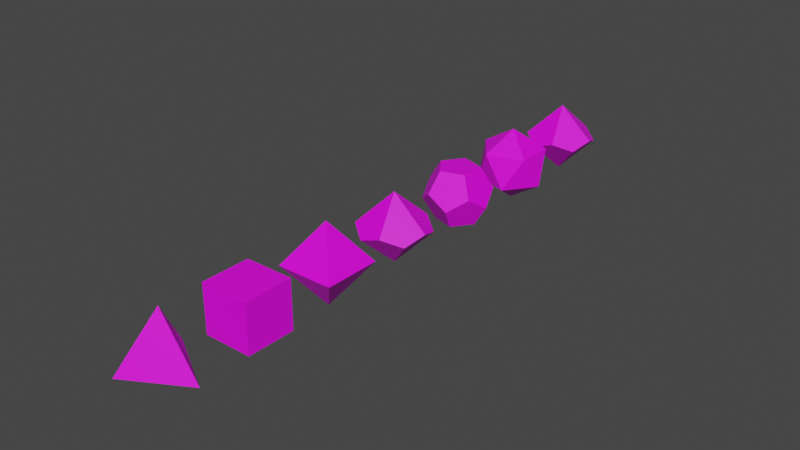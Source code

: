 # Source: Dices.blend  (saved by Blender 3.6.13; exported with 4.5.12 LTS)
import bpy
from mathutils import Matrix  # noqa: F401  (used for matrix-valued properties, if any)

bpy.ops.wm.read_factory_settings(use_empty=True)
scene = bpy.context.scene
scene.name = 'Scene'

# ---- collections
col_collection = bpy.data.collections.new('Collection'); scene.collection.children.link(col_collection)

# ---- images (referenced by path relative to the original .blend; pixels are not part of the script)
import os
ASSET_DIR = os.environ.get("B2B_ASSET_DIR", "")  # directory of the original .blend (textures are referenced by path, not embedded)
HERE = os.path.dirname(os.path.abspath(__file__))  # packed textures are extracted next to this script under _unpacked/

def load_image(name, relpath, width, height, colorspace="sRGB"):
    """Load a texture the original file referenced (path relative to the .blend, or extracted next to this script)."""
    p = next((c for c in (os.path.join(HERE, relpath), os.path.join(ASSET_DIR, relpath)) if relpath and os.path.exists(c)), "")
    if p:
        img = bpy.data.images.load(p, check_existing=True)
        img.name = name
    else:  # same state as the original file: an image datablock whose file is absent (Cycles renders it pink)
        img = bpy.data.images.new(name, width, height)
        img.source = "FILE"
        img.filepath = "//" + (relpath or name)
    img.colorspace_settings.name = colorspace
    return img
img_d2 = load_image('d2', 'd2.png', 1024, 1024, 'sRGB')
img_d6 = load_image('d6', 'd6.png', 1024, 1024, 'sRGB')
img_d8 = load_image('d8', 'd8.png', 1024, 1024, 'sRGB')
img_d10 = load_image('d10', 'd10.png', 1024, 1024, 'sRGB')
img_d12 = load_image('d12', 'd12.png', 1024, 1024, 'sRGB')
img_d20 = load_image('d20', 'd20.png', 1024, 1024, 'sRGB')
img_d100 = load_image('d100', 'd100.png', 1024, 1024, 'sRGB')

# ---- materials (node trees are filled in below, after node groups)
mat_d2 = bpy.data.materials.new('D2')
mat_d2.use_transparent_shadow = False
mat_d6 = bpy.data.materials.new('d6')
mat_d6.use_transparent_shadow = False
mat_d8 = bpy.data.materials.new('d8')
mat_d8.use_transparent_shadow = False
mat_d10 = bpy.data.materials.new('d10')
mat_d10.use_transparent_shadow = False
mat_d12 = bpy.data.materials.new('d12')
mat_d12.use_transparent_shadow = False
mat_d20 = bpy.data.materials.new('d20')
mat_d20.use_transparent_shadow = False
mat_d100 = bpy.data.materials.new('d100')
mat_d100.use_transparent_shadow = False

# ---- material node trees
mat_d2.use_nodes = True; mat_d2.node_tree.nodes.clear()
_N = mat_d2.node_tree.nodes; _L = mat_d2.node_tree.links
n0 = _N.new('ShaderNodeBsdfPrincipled'); n0.name = 'Principled BSDF'; n0.location = (10, 300)
n0.distribution = 'GGX'
n0.subsurface_method = 'RANDOM_WALK_SKIN'
n0.inputs[3].default_value = 1.45
n0.inputs[27].default_value = (0.0, 0.0, 0.0, 1.0)
n0.inputs[28].default_value = 1.0
n1 = _N.new('ShaderNodeOutputMaterial'); n1.name = 'Material Output'; n1.location = (300, 300)
n2 = _N.new('ShaderNodeTexImage'); n2.name = 'Image Texture'; n2.location = (-280, 280)
n2.image = img_d2
_L.new(n0.outputs[0], n1.inputs[0])
_L.new(n2.outputs[0], n0.inputs[0])
n1.is_active_output = True
mat_d6.use_nodes = True; mat_d6.node_tree.nodes.clear()
_N = mat_d6.node_tree.nodes; _L = mat_d6.node_tree.links
n0 = _N.new('ShaderNodeBsdfPrincipled'); n0.name = 'Principled BSDF'; n0.location = (10, 300)
n0.distribution = 'GGX'
n0.subsurface_method = 'RANDOM_WALK_SKIN'
n0.inputs[3].default_value = 1.45
n0.inputs[27].default_value = (0.0, 0.0, 0.0, 1.0)
n0.inputs[28].default_value = 1.0
n1 = _N.new('ShaderNodeOutputMaterial'); n1.name = 'Material Output'; n1.location = (300, 300)
n2 = _N.new('ShaderNodeTexImage'); n2.name = 'Image Texture'; n2.location = (-280, 280)
n2.image = img_d6
_L.new(n0.outputs[0], n1.inputs[0])
_L.new(n2.outputs[0], n0.inputs[0])
n1.is_active_output = True
mat_d8.use_nodes = True; mat_d8.node_tree.nodes.clear()
_N = mat_d8.node_tree.nodes; _L = mat_d8.node_tree.links
n0 = _N.new('ShaderNodeBsdfPrincipled'); n0.name = 'Principled BSDF'; n0.location = (10, 300)
n0.distribution = 'GGX'
n0.subsurface_method = 'RANDOM_WALK_SKIN'
n0.inputs[3].default_value = 1.45
n0.inputs[27].default_value = (0.0, 0.0, 0.0, 1.0)
n0.inputs[28].default_value = 1.0
n1 = _N.new('ShaderNodeOutputMaterial'); n1.name = 'Material Output'; n1.location = (300, 300)
n2 = _N.new('ShaderNodeTexImage'); n2.name = 'Image Texture'; n2.location = (-280, 280)
n2.image = img_d8
_L.new(n0.outputs[0], n1.inputs[0])
_L.new(n2.outputs[0], n0.inputs[0])
n1.is_active_output = True
mat_d10.use_nodes = True; mat_d10.node_tree.nodes.clear()
_N = mat_d10.node_tree.nodes; _L = mat_d10.node_tree.links
n0 = _N.new('ShaderNodeBsdfPrincipled'); n0.name = 'Principled BSDF'; n0.location = (10, 300)
n0.distribution = 'GGX'
n0.subsurface_method = 'RANDOM_WALK_SKIN'
n0.inputs[3].default_value = 1.45
n0.inputs[27].default_value = (0.0, 0.0, 0.0, 1.0)
n0.inputs[28].default_value = 1.0
n1 = _N.new('ShaderNodeOutputMaterial'); n1.name = 'Material Output'; n1.location = (300, 300)
n2 = _N.new('ShaderNodeTexImage'); n2.name = 'Image Texture'; n2.location = (-280, 280)
n2.image = img_d10
_L.new(n0.outputs[0], n1.inputs[0])
_L.new(n2.outputs[0], n0.inputs[0])
n1.is_active_output = True
mat_d12.use_nodes = True; mat_d12.node_tree.nodes.clear()
_N = mat_d12.node_tree.nodes; _L = mat_d12.node_tree.links
n0 = _N.new('ShaderNodeBsdfPrincipled'); n0.name = 'Principled BSDF'; n0.location = (10, 300)
n0.distribution = 'GGX'
n0.subsurface_method = 'RANDOM_WALK_SKIN'
n0.inputs[3].default_value = 1.45
n0.inputs[27].default_value = (0.0, 0.0, 0.0, 1.0)
n0.inputs[28].default_value = 1.0
n1 = _N.new('ShaderNodeOutputMaterial'); n1.name = 'Material Output'; n1.location = (300, 300)
n2 = _N.new('ShaderNodeTexImage'); n2.name = 'Image Texture'; n2.location = (-280, 280)
n2.image = img_d12
_L.new(n0.outputs[0], n1.inputs[0])
_L.new(n2.outputs[0], n0.inputs[0])
n1.is_active_output = True
mat_d20.use_nodes = True; mat_d20.node_tree.nodes.clear()
_N = mat_d20.node_tree.nodes; _L = mat_d20.node_tree.links
n0 = _N.new('ShaderNodeBsdfPrincipled'); n0.name = 'Principled BSDF'; n0.location = (10, 300)
n0.distribution = 'GGX'
n0.subsurface_method = 'RANDOM_WALK_SKIN'
n0.inputs[3].default_value = 1.45
n0.inputs[27].default_value = (0.0, 0.0, 0.0, 1.0)
n0.inputs[28].default_value = 1.0
n1 = _N.new('ShaderNodeOutputMaterial'); n1.name = 'Material Output'; n1.location = (300, 300)
n2 = _N.new('ShaderNodeTexImage'); n2.name = 'Image Texture'; n2.location = (-280, 280)
n2.image = img_d20
_L.new(n0.outputs[0], n1.inputs[0])
_L.new(n2.outputs[0], n0.inputs[0])
n1.is_active_output = True
mat_d100.use_nodes = True; mat_d100.node_tree.nodes.clear()
_N = mat_d100.node_tree.nodes; _L = mat_d100.node_tree.links
n0 = _N.new('ShaderNodeBsdfPrincipled'); n0.name = 'Principled BSDF'; n0.location = (10, 300)
n0.distribution = 'GGX'
n0.subsurface_method = 'RANDOM_WALK_SKIN'
n0.inputs[3].default_value = 1.45
n0.inputs[27].default_value = (0.0, 0.0, 0.0, 1.0)
n0.inputs[28].default_value = 1.0
n1 = _N.new('ShaderNodeOutputMaterial'); n1.name = 'Material Output'; n1.location = (300, 300)
n2 = _N.new('ShaderNodeTexImage'); n2.name = 'Image Texture'; n2.location = (-280, 280)
n2.image = img_d100
_L.new(n0.outputs[0], n1.inputs[0])
_L.new(n2.outputs[0], n0.inputs[0])
n1.is_active_output = True

# ---- world
world_world = bpy.data.worlds.new('World'); scene.world = world_world
world_world.use_nodes = True; world_world.node_tree.nodes.clear()
_N = world_world.node_tree.nodes; _L = world_world.node_tree.links
n0 = _N.new('ShaderNodeOutputWorld'); n0.name = 'World Output'; n0.location = (300, 300)
n1 = _N.new('ShaderNodeBackground'); n1.name = 'Background'; n1.location = (10, 300)
n1.inputs[0].default_value = (0.05088, 0.05088, 0.05088, 1.0)
_L.new(n1.outputs[0], n0.inputs[0])
n0.is_active_output = True
world_world.color = (0.05088, 0.05088, 0.05088)
world_world.use_sun_shadow = False
world_world.sun_shadow_jitter_overblur = 0.0

# ---- meshes
me_d4 = bpy.data.meshes.new('D4')
me_d4.from_pydata([(-0.6364, 1.102, -0.45), (1.273, 0.0, -0.45), (-0.6364, -1.102, -0.45), (0.0, 0.0, 1.35)], [], [(2, 1, 3), (1, 0, 3), (2, 3, 0), (1, 2, 0)])
_uv = me_d4.uv_layers.new(name='UVMap')
_uv.uv.foreach_set('vector', [0.866, 0.5, 0.5, 0.134, 1.0, 6.711e-09, 0.5, 0.134, 0.366, 0.634, -1.211e-08, 0.2679, 0.866, 0.5, 0.7321, 1.0, 0.366, 0.634, 0.5, 0.134, 0.866, 0.5, 0.366, 0.634])
me_d4.materials.append(mat_d2)
me_d4.update()
me_d6 = bpy.data.meshes.new('D6')
me_d6.from_pydata([(-0.8, -0.8, 0.8), (0.8, -0.8, 0.8), (0.8, 0.8, 0.8), (-0.8, 0.8, 0.8), (-0.8, -0.8, -0.8), (-0.8, 0.8, -0.8), (0.8, 0.8, -0.8), (0.8, -0.8, -0.8)], [], [(7, 1, 0, 4), (2, 3, 0, 1), (5, 4, 0, 3), (5, 3, 2, 6), (6, 2, 1, 7), (6, 7, 4, 5)])
_uv = me_d6.uv_layers.new(name='UVMap')
_uv.uv.foreach_set('vector', [0.4996, 0.4976, 0.7495, 0.4976, 0.7495, 0.7475, 0.4996, 0.7475, 0.2496, 0.2477, 0.2496, -0.002236, 0.4996, -0.002236, 0.4996, 0.2477, 0.2496, 0.7475, 0.4996, 0.7475, 0.4996, 0.9974, 0.2496, 0.9974, 0.2496, 0.7475, -0.0002619, 0.7475, -0.0002618, 0.4976, 0.2496, 0.4976, 0.2496, 0.4976, 0.2496, 0.2477, 0.4996, 0.2477, 0.4996, 0.4976, 0.2496, 0.4976, 0.4996, 0.4976, 0.4996, 0.7475, 0.2496, 0.7475])
me_d6.materials.append(mat_d6)
me_d6.update()
me_d8 = bpy.data.meshes.new('D8')
me_d8.from_pydata([(-0.95, -0.95, 0.0), (0.0, 0.0, 1.343), (-0.95, 0.95, 0.0), (0.95, 0.95, 0.0), (0.0, 0.0, -1.343), (0.95, -0.95, 0.0)], [], [(5, 3, 1), (1, 0, 5), (1, 2, 0), (2, 1, 3), (2, 4, 0), (4, 5, 0), (3, 4, 2), (4, 3, 5)])
_uv = me_d8.uv_layers.new(name='UVMap')
_uv.uv.foreach_set('vector', [0.5, 6.274e-08, 0.5, 0.5, 0.25, 0.25, 0.25, 0.25, 3.137e-08, 0.0, 0.5, 6.274e-08, 0.25, 0.25, -1.569e-08, 0.5, 3.137e-08, 0.0, -1.569e-08, 0.5, 0.25, 0.25, 0.5, 0.5, 0.5, 0.5, 0.75, 0.25, 1.0, 0.5, 0.75, 0.25, 1.0, -1.234e-08, 1.0, 0.5, 0.5, 9.515e-09, 0.75, 0.25, 0.5, 0.5, 0.75, 0.25, 0.5, 9.515e-09, 1.0, -1.234e-08])
me_d8.materials.append(mat_d8)
me_d8.update()
me_d10 = bpy.data.meshes.new('D10')
me_d10.from_pydata([(-0.9439, 0.6858, 0.1232), (0.0, 0.0, 1.167), (-0.9439, -0.6858, 0.1232), (-1.167, 0.0, -0.1232), (-0.3605, 1.11, -0.1232), (0.0, 0.0, -1.167), (0.9439, 0.6858, -0.1232), (0.3605, 1.11, 0.1232), (0.3605, -1.11, 0.1232), (1.167, 0.0, 0.1232), (0.9439, -0.6858, -0.1232), (-0.3605, -1.11, -0.1232)], [], [(10, 9, 1, 8), (11, 8, 1, 2), (2, 1, 0, 3), (7, 4, 0, 1), (6, 7, 1, 9), (9, 10, 5, 6), (5, 10, 8, 11), (2, 3, 5, 11), (5, 3, 0, 4), (6, 5, 4, 7)])
_uv = me_d10.uv_layers.new(name='UVMap')
_uv.uv.foreach_set('vector', [0.1217, 0.5573, 0.06053, 0.4326, 0.317, 0.3076, 0.2574, 0.5866, 0.3933, 0.6153, 0.2574, 0.5866, 0.317, 0.3076, 0.5, 0.5264, 0.5, 0.08884, 0.317, 0.3076, 0.2574, 0.02866, 0.3933, -2.44e-08, 0.06053, 0.1827, 0.1217, 0.05798, 0.2574, 0.02866, 0.317, 0.3076, 1.428e-08, 0.3076, 0.06053, 0.1827, 0.317, 0.3076, 0.06053, 0.4326, 1.0, 0.3076, 0.9395, 0.4326, 0.683, 0.3076, 0.9395, 0.1827, 0.683, 0.3076, 0.9395, 0.4326, 0.8783, 0.5573, 0.7426, 0.5866, 0.6067, 0.6153, 0.5, 0.5264, 0.683, 0.3076, 0.7426, 0.5866, 0.683, 0.3076, 0.5, 0.08884, 0.6067, -2.773e-08, 0.7426, 0.02866, 0.9395, 0.1827, 0.683, 0.3076, 0.7426, 0.02866, 0.8783, 0.05798])
me_d10.materials.append(mat_d10)
me_d10.update()
me_d12 = bpy.data.meshes.new('D12')
me_d12.from_pydata([(0.5562, 0.4041, 0.9), (0.5562, -0.4041, 0.9), (0.9, -0.6539, 0.2125), (1.112, 0.0, -0.2125), (0.9, 0.6539, 0.2125), (0.2125, -0.6539, -0.9), (0.6875, 0.0, -0.9), (0.3438, -1.058, -0.2125), (0.2125, 0.6539, -0.9), (0.3438, 1.058, -0.2125), (-0.2125, -0.6539, 0.9), (-0.3438, -1.058, 0.2125), (-0.2125, 0.6539, 0.9), (-0.3438, 1.058, 0.2125), (-0.6875, 0.0, 0.9), (-0.5562, -0.4041, -0.9), (-0.5562, 0.4041, -0.9), (-0.9, -0.6539, -0.2125), (-0.9, 0.6539, -0.2125), (-1.112, 0.0, 0.2125)], [], [(16, 8, 6, 5, 15), (17, 19, 18, 16, 15), (19, 17, 11, 10, 14), (19, 14, 12, 13, 18), (8, 16, 18, 13, 9), (9, 4, 3, 6, 8), (3, 2, 7, 5, 6), (17, 15, 5, 7, 11), (7, 2, 1, 10, 11), (3, 4, 0, 1, 2), (13, 12, 0, 4, 9), (12, 14, 10, 1, 0)])
_uv = me_d12.uv_layers.new(name='UVMap')
_uv.uv.foreach_set('vector', [9.853e-09, 0.8248, 0.1273, 0.7835, 0.2059, 0.8917, 0.1273, 1.0, 1.57e-08, 0.9586, 0.8238, 0.7421, 0.6965, 0.7835, 0.6178, 0.6752, 0.6965, 0.5669, 0.8238, 0.6083, 1.361e-06, 0.04135, 0.1273, 5.564e-09, 0.2059, 0.1083, 0.1273, 0.2165, 4.474e-08, 0.1752, 1.251e-06, 0.7421, -3.877e-10, 0.6083, 0.1273, 0.5669, 0.2059, 0.6752, 0.1273, 0.7835, 0.6178, 0.4586, 0.6965, 0.5669, 0.6178, 0.6752, 0.4905, 0.6338, 0.4906, 0.5, 0.4906, 0.5, 0.4119, 0.3917, 0.4906, 0.2835, 0.6178, 0.3248, 0.6178, 0.4586, 0.4906, 0.2835, 0.4906, 0.1496, 0.6178, 0.1083, 0.6965, 0.2165, 0.6178, 0.3248, 0.8238, 0.04135, 0.8238, 0.1752, 0.6965, 0.2165, 0.6178, 0.1083, 0.6965, -3.044e-08, 0.3332, 0.1496, 0.3332, 0.2835, 0.2059, 0.3248, 0.1273, 0.2165, 0.2059, 0.1083, 0.4119, 0.3917, 0.3332, 0.5, 0.2059, 0.4586, 0.2059, 0.3248, 0.3332, 0.2835, 0.2059, 0.6752, 0.1273, 0.5669, 0.2059, 0.4586, 0.3332, 0.5, 0.3332, 0.6338, 0.3332, 0.7835, 0.4119, 0.8917, 0.3332, 1.0, 0.2059, 0.9586, 0.2059, 0.8248])
me_d12.materials.append(mat_d12)
me_d12.update()
me_d20 = bpy.data.meshes.new('D20')
me_d20.from_pydata([(0.8864, 0.644, 0.5478), (0.0, 0.0, 1.225), (0.8864, -0.644, 0.5478), (0.0, 0.0, -1.225), (0.3386, -1.042, -0.5478), (-0.8864, -0.644, -0.5478), (-0.3386, 1.042, 0.5478), (-1.096, 0.0, 0.5478), (1.096, 0.0, -0.5478), (0.3386, 1.042, -0.5478), (-0.8864, 0.644, -0.5478), (-0.3386, -1.042, 0.5478)], [], [(4, 5, 3), (5, 10, 3), (8, 3, 9), (9, 3, 10), (8, 4, 3), (8, 9, 0), (2, 8, 0), (4, 8, 2), (4, 2, 11), (5, 4, 11), (7, 10, 5), (10, 6, 9), (6, 0, 9), (7, 5, 11), (7, 6, 10), (7, 11, 1), (6, 7, 1), (1, 0, 6), (1, 2, 0), (2, 1, 11)])
_uv = me_d20.uv_layers.new(name='UVMap')
_uv.uv.foreach_set('vector', [0.4875, 0.5078, 0.3225, 0.6277, 0.3225, 0.4542, 0.3225, 0.6277, 0.1575, 0.5078, 0.3225, 0.4542, 0.4244, 0.3139, 0.3225, 0.4542, 0.2205, 0.3139, 0.2205, 0.3139, 0.3225, 0.4542, 0.1575, 0.5078, 0.4244, 0.3139, 0.4875, 0.5078, 0.3225, 0.4542, 0.1575, 0.4545, 0.1575, 0.6364, 2.132e-09, 0.5455, 2.047e-08, 0.3636, 0.1575, 0.4545, 2.132e-09, 0.5455, 0.1575, 0.2727, 0.1575, 0.4545, 2.047e-08, 0.3636, 0.1575, 0.2727, 2.047e-08, 0.3636, 5.479e-07, 0.1818, 0.1575, 0.09091, 0.1575, 0.2727, 5.479e-07, 0.1818, 7.551e-07, 0.9091, 0.1575, 0.8182, 0.1575, 1.0, 0.1575, 0.8182, 4.098e-07, 0.7273, 0.1575, 0.6364, 4.098e-07, 0.7273, 2.132e-09, 0.5455, 0.1575, 0.6364, 9.871e-07, -2.078e-08, 0.1575, 0.09091, 5.479e-07, 0.1818, 7.551e-07, 0.9091, 4.098e-07, 0.7273, 0.1575, 0.8182, 0.4244, 0.3139, 0.2205, 0.3139, 0.3225, 0.1735, 0.4875, 0.1199, 0.4244, 0.3139, 0.3225, 0.1735, 0.3225, 0.1735, 0.3225, -8.359e-09, 0.4875, 0.1199, 0.3225, 0.1735, 0.1575, 0.1199, 0.3225, -8.359e-09, 0.1575, 0.1199, 0.3225, 0.1735, 0.2205, 0.3139])
me_d20.materials.append(mat_d20)
me_d20.update()
me_d100 = bpy.data.meshes.new('D100')
me_d100.from_pydata([(-1.167, 0.0, -0.1232), (-0.9439, -0.6858, 0.1232), (0.0, 0.0, 1.167), (-0.9439, 0.6858, 0.1232), (-0.3605, 1.11, -0.1232), (0.0, 0.0, -1.167), (0.3605, 1.11, 0.1232), (0.9439, 0.6858, -0.1232), (0.9439, -0.6858, -0.1232), (1.167, 0.0, 0.1232), (0.3605, -1.11, 0.1232), (-0.3605, -1.11, -0.1232)], [], [(2, 10, 8, 9), (2, 9, 7, 6), (2, 6, 4, 3), (7, 5, 4, 6), (0, 3, 4, 5), (2, 3, 0, 1), (11, 1, 0, 5), (10, 2, 1, 11), (7, 9, 8, 5), (5, 8, 10, 11)])
_uv = me_d100.uv_layers.new(name='UVMap')
_uv.uv.foreach_set('vector', [0.817, 0.3076, 0.7574, 0.5866, 0.6217, 0.5573, 0.5605, 0.4326, 0.817, 0.3076, 0.5605, 0.4326, 0.5, 0.3076, 0.5605, 0.1827, 0.817, 0.3076, 0.5605, 0.1827, 0.6217, 0.05798, 0.7574, 0.02866, 0.4395, 0.1827, 0.183, 0.3076, 0.2426, 0.02866, 0.3783, 0.05798, 0.0, 0.08884, 0.1067, 1.386e-08, 0.2426, 0.02866, 0.183, 0.3076, 0.817, 0.3076, 0.7574, 0.02866, 0.8933, -1.641e-08, 1.0, 0.08884, 0.2426, 0.5866, 0.1067, 0.6153, 0.0, 0.5264, 0.183, 0.3076, 0.7574, 0.5866, 0.817, 0.3076, 1.0, 0.5264, 0.8933, 0.6153, 0.4395, 0.1827, 0.5, 0.3076, 0.4395, 0.4326, 0.183, 0.3076, 0.183, 0.3076, 0.4395, 0.4326, 0.3783, 0.5573, 0.2426, 0.5866])
me_d100.materials.append(mat_d100)
me_d100.update()

# ---- objects
ob_d4 = bpy.data.objects.new('D4', me_d4)
ob_d6 = bpy.data.objects.new('D6', me_d6)
ob_d8 = bpy.data.objects.new('D8', me_d8)
ob_d10 = bpy.data.objects.new('D10', me_d10)
ob_d12 = bpy.data.objects.new('D12', me_d12)
ob_d20 = bpy.data.objects.new('D20', me_d20)
ob_d100 = bpy.data.objects.new('D100', me_d100)

# ---- transforms, parenting, visibility, modifiers, constraints
ob_d4.location = (0.0, 0.0552, 0.0)
ob_d6.location = (0.0, 2.871, 0.0)
ob_d8.location = (0.0, 5.871, 0.0)
ob_d10.location = (0.0, 8.771, 0.0)
ob_d12.location = (0.0, 11.87, 0.0)
ob_d20.location = (0.0, 14.87, 0.0)
ob_d100.location = (0.0, 17.87, 0.0)

# ---- collection membership
col_collection.objects.link(ob_d4)
col_collection.objects.link(ob_d6)
col_collection.objects.link(ob_d8)
col_collection.objects.link(ob_d10)
col_collection.objects.link(ob_d12)
col_collection.objects.link(ob_d20)
col_collection.objects.link(ob_d100)

# ---- scene / render settings (as saved in the file)
scene.frame_start = 1; scene.frame_end = 250; scene.frame_set(6)
scene.render.engine = 'BLENDER_EEVEE_NEXT'
scene.cycles.sampling_pattern = 'TABULATED_SOBOL'
scene.view_settings.view_transform = 'Filmic'
bpy.context.view_layer.update()

# ---- added for rendering (the .blend has no active camera and no usable light): camera, sun
cam_auto = bpy.data.cameras.new('AutoCamera')
cam_auto.lens = 50.0
cam_auto.sensor_width = 36.0
cam_auto.clip_end = 1000.0
ob_auto_camera = bpy.data.objects.new('AutoCamera', cam_auto)
scene.collection.objects.link(ob_auto_camera)
ob_auto_camera.location = (18.8861, -13.6327, 15.0697)
ob_auto_camera.rotation_euler = (1.09748, -7.21219e-08, 0.694738)
scene.camera = ob_auto_camera
light_auto_sun = bpy.data.lights.new('AutoSun', 'SUN')
light_auto_sun.energy = 3.0
light_auto_sun.angle = 0.0523599
ob_auto_sun = bpy.data.objects.new('AutoSun', light_auto_sun)
scene.collection.objects.link(ob_auto_sun)
ob_auto_sun.rotation_euler = (0.872665, 0.174533, 0.523599)
bpy.context.view_layer.update()

